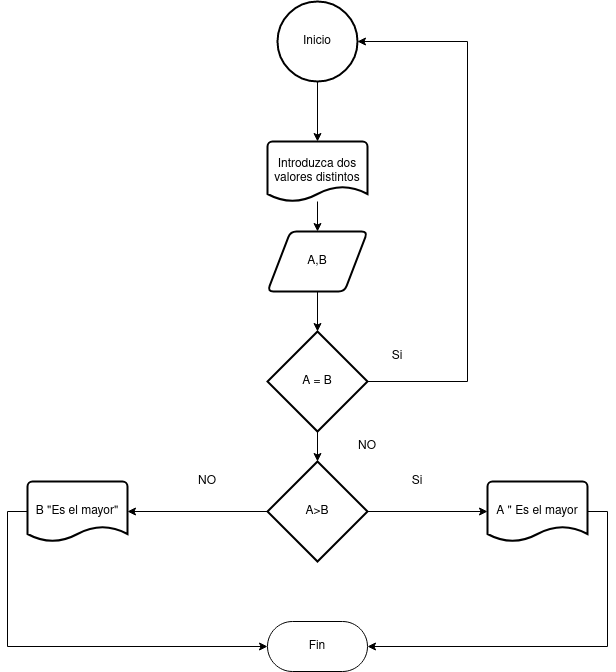

The diagram above was exported from draw.io. Its source (the exported page's mxGraphModel, read from the mxfile embedded in the PNG):
<mxGraphModel dx="1434" dy="795" grid="1" gridSize="10" guides="1" tooltips="1" connect="1" arrows="1" fold="1" page="1" pageScale="1" pageWidth="827" pageHeight="1169" math="0" shadow="0">
  <root>
    <mxCell id="0" />
    <mxCell id="1" parent="0" />
    <mxCell id="rGCPxxmv3zfVaKhtj9ve-1" value="Inicio" style="strokeWidth=2;html=1;shape=mxgraph.flowchart.start_1;whiteSpace=wrap;" vertex="1" parent="1">
      <mxGeometry x="380" y="90" width="80" height="80" as="geometry" />
    </mxCell>
    <mxCell id="rGCPxxmv3zfVaKhtj9ve-7" style="edgeStyle=orthogonalEdgeStyle;rounded=0;orthogonalLoop=1;jettySize=auto;html=1;" edge="1" parent="1" source="rGCPxxmv3zfVaKhtj9ve-2" target="rGCPxxmv3zfVaKhtj9ve-5">
      <mxGeometry relative="1" as="geometry" />
    </mxCell>
    <mxCell id="rGCPxxmv3zfVaKhtj9ve-2" value="Introduzca dos valores distintos" style="strokeWidth=2;html=1;shape=mxgraph.flowchart.document2;whiteSpace=wrap;size=0.25;" vertex="1" parent="1">
      <mxGeometry x="370" y="230" width="100" height="60" as="geometry" />
    </mxCell>
    <mxCell id="rGCPxxmv3zfVaKhtj9ve-3" style="edgeStyle=orthogonalEdgeStyle;rounded=0;orthogonalLoop=1;jettySize=auto;html=1;exitX=0.5;exitY=1;exitDx=0;exitDy=0;exitPerimeter=0;entryX=0.5;entryY=0;entryDx=0;entryDy=0;entryPerimeter=0;" edge="1" parent="1" source="rGCPxxmv3zfVaKhtj9ve-1" target="rGCPxxmv3zfVaKhtj9ve-2">
      <mxGeometry relative="1" as="geometry" />
    </mxCell>
    <mxCell id="rGCPxxmv3zfVaKhtj9ve-5" value="A,B" style="shape=parallelogram;html=1;strokeWidth=2;perimeter=parallelogramPerimeter;whiteSpace=wrap;rounded=1;arcSize=12;size=0.23;" vertex="1" parent="1">
      <mxGeometry x="370" y="320" width="100" height="60" as="geometry" />
    </mxCell>
    <mxCell id="rGCPxxmv3zfVaKhtj9ve-6" value="A = B" style="strokeWidth=2;html=1;shape=mxgraph.flowchart.decision;whiteSpace=wrap;" vertex="1" parent="1">
      <mxGeometry x="370" y="420" width="100" height="100" as="geometry" />
    </mxCell>
    <mxCell id="rGCPxxmv3zfVaKhtj9ve-8" style="edgeStyle=orthogonalEdgeStyle;rounded=0;orthogonalLoop=1;jettySize=auto;html=1;exitX=0.5;exitY=1;exitDx=0;exitDy=0;entryX=0.5;entryY=0;entryDx=0;entryDy=0;entryPerimeter=0;" edge="1" parent="1" source="rGCPxxmv3zfVaKhtj9ve-5" target="rGCPxxmv3zfVaKhtj9ve-6">
      <mxGeometry relative="1" as="geometry" />
    </mxCell>
    <mxCell id="rGCPxxmv3zfVaKhtj9ve-9" style="edgeStyle=orthogonalEdgeStyle;rounded=0;orthogonalLoop=1;jettySize=auto;html=1;entryX=1;entryY=0.5;entryDx=0;entryDy=0;entryPerimeter=0;exitX=1;exitY=0.5;exitDx=0;exitDy=0;exitPerimeter=0;" edge="1" parent="1" source="rGCPxxmv3zfVaKhtj9ve-6" target="rGCPxxmv3zfVaKhtj9ve-1">
      <mxGeometry relative="1" as="geometry">
        <mxPoint x="500" y="470" as="sourcePoint" />
        <mxPoint x="490" y="130" as="targetPoint" />
        <Array as="points">
          <mxPoint x="570" y="470" />
          <mxPoint x="570" y="130" />
        </Array>
      </mxGeometry>
    </mxCell>
    <mxCell id="rGCPxxmv3zfVaKhtj9ve-10" value="A&amp;gt;B" style="strokeWidth=2;html=1;shape=mxgraph.flowchart.decision;whiteSpace=wrap;" vertex="1" parent="1">
      <mxGeometry x="370" y="550" width="100" height="100" as="geometry" />
    </mxCell>
    <mxCell id="rGCPxxmv3zfVaKhtj9ve-11" style="edgeStyle=orthogonalEdgeStyle;rounded=0;orthogonalLoop=1;jettySize=auto;html=1;exitX=0.5;exitY=1;exitDx=0;exitDy=0;exitPerimeter=0;entryX=0.5;entryY=0;entryDx=0;entryDy=0;entryPerimeter=0;" edge="1" parent="1" source="rGCPxxmv3zfVaKhtj9ve-6" target="rGCPxxmv3zfVaKhtj9ve-10">
      <mxGeometry relative="1" as="geometry" />
    </mxCell>
    <mxCell id="rGCPxxmv3zfVaKhtj9ve-12" value="Si" style="text;html=1;strokeColor=none;fillColor=none;align=center;verticalAlign=middle;whiteSpace=wrap;rounded=0;" vertex="1" parent="1">
      <mxGeometry x="470" y="430" width="60" height="30" as="geometry" />
    </mxCell>
    <mxCell id="rGCPxxmv3zfVaKhtj9ve-13" value="NO" style="text;html=1;strokeColor=none;fillColor=none;align=center;verticalAlign=middle;whiteSpace=wrap;rounded=0;" vertex="1" parent="1">
      <mxGeometry x="440" y="520" width="60" height="30" as="geometry" />
    </mxCell>
    <mxCell id="rGCPxxmv3zfVaKhtj9ve-14" value="B &quot;Es el mayor&quot;" style="strokeWidth=2;html=1;shape=mxgraph.flowchart.document2;whiteSpace=wrap;size=0.25;" vertex="1" parent="1">
      <mxGeometry x="130" y="570" width="100" height="60" as="geometry" />
    </mxCell>
    <mxCell id="rGCPxxmv3zfVaKhtj9ve-15" value="A &quot; Es el mayor" style="strokeWidth=2;html=1;shape=mxgraph.flowchart.document2;whiteSpace=wrap;size=0.25;" vertex="1" parent="1">
      <mxGeometry x="590" y="570" width="100" height="60" as="geometry" />
    </mxCell>
    <mxCell id="rGCPxxmv3zfVaKhtj9ve-16" style="edgeStyle=orthogonalEdgeStyle;rounded=0;orthogonalLoop=1;jettySize=auto;html=1;exitX=1;exitY=0.5;exitDx=0;exitDy=0;exitPerimeter=0;entryX=0;entryY=0.5;entryDx=0;entryDy=0;entryPerimeter=0;" edge="1" parent="1" source="rGCPxxmv3zfVaKhtj9ve-10" target="rGCPxxmv3zfVaKhtj9ve-15">
      <mxGeometry relative="1" as="geometry" />
    </mxCell>
    <mxCell id="rGCPxxmv3zfVaKhtj9ve-17" style="edgeStyle=orthogonalEdgeStyle;rounded=0;orthogonalLoop=1;jettySize=auto;html=1;exitX=0;exitY=0.5;exitDx=0;exitDy=0;exitPerimeter=0;entryX=1;entryY=0.5;entryDx=0;entryDy=0;entryPerimeter=0;" edge="1" parent="1" source="rGCPxxmv3zfVaKhtj9ve-10" target="rGCPxxmv3zfVaKhtj9ve-14">
      <mxGeometry relative="1" as="geometry" />
    </mxCell>
    <mxCell id="rGCPxxmv3zfVaKhtj9ve-18" value="NO" style="text;html=1;strokeColor=none;fillColor=none;align=center;verticalAlign=middle;whiteSpace=wrap;rounded=0;" vertex="1" parent="1">
      <mxGeometry x="280" y="555" width="60" height="30" as="geometry" />
    </mxCell>
    <mxCell id="rGCPxxmv3zfVaKhtj9ve-19" value="Si" style="text;html=1;strokeColor=none;fillColor=none;align=center;verticalAlign=middle;whiteSpace=wrap;rounded=0;" vertex="1" parent="1">
      <mxGeometry x="490" y="555" width="60" height="30" as="geometry" />
    </mxCell>
    <mxCell id="rGCPxxmv3zfVaKhtj9ve-20" value="Fin" style="html=1;dashed=0;whiteSpace=wrap;shape=mxgraph.dfd.start" vertex="1" parent="1">
      <mxGeometry x="370" y="710" width="100" height="50" as="geometry" />
    </mxCell>
    <mxCell id="rGCPxxmv3zfVaKhtj9ve-21" style="edgeStyle=orthogonalEdgeStyle;rounded=0;orthogonalLoop=1;jettySize=auto;html=1;entryX=1;entryY=0.5;entryDx=0;entryDy=0;entryPerimeter=0;" edge="1" parent="1" source="rGCPxxmv3zfVaKhtj9ve-15" target="rGCPxxmv3zfVaKhtj9ve-20">
      <mxGeometry relative="1" as="geometry">
        <Array as="points">
          <mxPoint x="710" y="600" />
          <mxPoint x="710" y="735" />
        </Array>
      </mxGeometry>
    </mxCell>
    <mxCell id="rGCPxxmv3zfVaKhtj9ve-22" style="edgeStyle=orthogonalEdgeStyle;rounded=0;orthogonalLoop=1;jettySize=auto;html=1;entryX=0;entryY=0.5;entryDx=0;entryDy=0;entryPerimeter=0;" edge="1" parent="1" source="rGCPxxmv3zfVaKhtj9ve-14" target="rGCPxxmv3zfVaKhtj9ve-20">
      <mxGeometry relative="1" as="geometry">
        <Array as="points">
          <mxPoint x="110" y="600" />
          <mxPoint x="110" y="735" />
        </Array>
      </mxGeometry>
    </mxCell>
  </root>
</mxGraphModel>